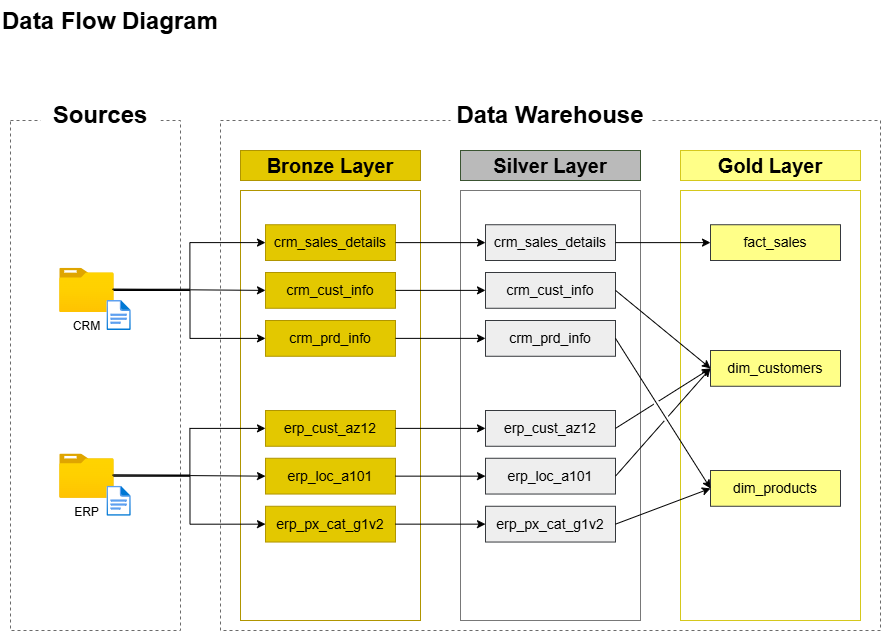

The diagram above was exported from draw.io. Its source (the exported page's mxGraphModel, read from the mxfile embedded in the PNG):
<mxGraphModel dx="872" dy="529" grid="1" gridSize="10" guides="1" tooltips="1" connect="1" arrows="1" fold="1" page="1" pageScale="1" pageWidth="583" pageHeight="827" math="0" shadow="0">
  <root>
    <mxCell id="0" />
    <mxCell id="1" parent="0" />
    <mxCell id="oeN_66XUkiYohqXsOGyH-1" value="&lt;h1 style=&quot;margin-top: 0px;&quot;&gt;Data Flow Diagram&lt;/h1&gt;" style="text;html=1;whiteSpace=wrap;overflow=hidden;rounded=0;" parent="1" vertex="1">
      <mxGeometry x="10" width="350" height="50" as="geometry" />
    </mxCell>
    <mxCell id="oeN_66XUkiYohqXsOGyH-2" value="" style="rounded=0;whiteSpace=wrap;html=1;fillColor=none;dashed=1;strokeColor=light-dark(#6b6b6b, #ededed);" parent="1" vertex="1">
      <mxGeometry x="20" y="120" width="170" height="510" as="geometry" />
    </mxCell>
    <mxCell id="oeN_66XUkiYohqXsOGyH-3" value="Sources" style="rounded=0;whiteSpace=wrap;html=1;fontSize=24;strokeColor=none;align=center;fontStyle=1" parent="1" vertex="1">
      <mxGeometry x="50" y="100" width="120" height="30" as="geometry" />
    </mxCell>
    <mxCell id="oeN_66XUkiYohqXsOGyH-4" value="" style="rounded=0;whiteSpace=wrap;html=1;fillColor=none;dashed=1;strokeColor=light-dark(#6b6b6b, #ededed);" parent="1" vertex="1">
      <mxGeometry x="230" y="120" width="660" height="510" as="geometry" />
    </mxCell>
    <mxCell id="oeN_66XUkiYohqXsOGyH-5" value="Data Warehouse" style="rounded=0;whiteSpace=wrap;html=1;fontSize=24;strokeColor=none;align=center;fontStyle=1" parent="1" vertex="1">
      <mxGeometry x="460" y="100" width="200" height="30" as="geometry" />
    </mxCell>
    <mxCell id="oeN_66XUkiYohqXsOGyH-8" value="Bronze Layer" style="rounded=0;whiteSpace=wrap;html=1;fillColor=#e3c800;strokeColor=#B09500;fontColor=#000000;fontSize=20;fontStyle=1" parent="1" vertex="1">
      <mxGeometry x="250" y="150" width="180" height="30" as="geometry" />
    </mxCell>
    <mxCell id="oeN_66XUkiYohqXsOGyH-9" value="" style="rounded=0;whiteSpace=wrap;html=1;fillColor=none;strokeColor=#B09500;fontColor=#000000;fontSize=20;" parent="1" vertex="1">
      <mxGeometry x="250" y="190" width="180" height="430" as="geometry" />
    </mxCell>
    <mxCell id="oeN_66XUkiYohqXsOGyH-10" value="Silver Layer" style="rounded=0;whiteSpace=wrap;html=1;fillColor=light-dark(#bababa, #718769);strokeColor=#3A5431;fontColor=light-dark(#000000, #121212);fontSize=20;fontStyle=1" parent="1" vertex="1">
      <mxGeometry x="470" y="150" width="180" height="30" as="geometry" />
    </mxCell>
    <mxCell id="oeN_66XUkiYohqXsOGyH-11" value="" style="rounded=0;whiteSpace=wrap;html=1;fillColor=none;strokeColor=light-dark(#787878, #8d7600);fontColor=#000000;fontSize=20;" parent="1" vertex="1">
      <mxGeometry x="470" y="190" width="180" height="430" as="geometry" />
    </mxCell>
    <mxCell id="oeN_66XUkiYohqXsOGyH-12" value="Gold Layer" style="rounded=0;whiteSpace=wrap;html=1;fillColor=#ffff88;strokeColor=light-dark(#D5C81C,#BABDC0);fontSize=20;fontStyle=1" parent="1" vertex="1">
      <mxGeometry x="690" y="150" width="180" height="30" as="geometry" />
    </mxCell>
    <mxCell id="oeN_66XUkiYohqXsOGyH-13" value="" style="rounded=0;whiteSpace=wrap;html=1;fillColor=none;strokeColor=light-dark(#D5C81C,#BABDC0);fontColor=#000000;fontSize=20;" parent="1" vertex="1">
      <mxGeometry x="690" y="190" width="180" height="430" as="geometry" />
    </mxCell>
    <mxCell id="oeN_66XUkiYohqXsOGyH-14" value="&lt;font&gt;CRM&lt;/font&gt;" style="image;aspect=fixed;html=1;points=[];align=center;fontSize=12;image=img/lib/azure2/general/Folder_Blank.svg;" parent="1" vertex="1">
      <mxGeometry x="69.19999999999999" y="267.77" width="54.5" height="44.23" as="geometry" />
    </mxCell>
    <mxCell id="oeN_66XUkiYohqXsOGyH-15" value="" style="image;aspect=fixed;html=1;points=[];align=center;fontSize=12;image=img/lib/azure2/general/File.svg;" parent="1" vertex="1">
      <mxGeometry x="116.44999999999999" y="300" width="24.35" height="30" as="geometry" />
    </mxCell>
    <mxCell id="oeN_66XUkiYohqXsOGyH-45" value="crm_sales_details" style="rounded=0;whiteSpace=wrap;html=1;fontSize=14;fillColor=#e3c800;strokeColor=#B09500;fontColor=#000000;" parent="1" vertex="1">
      <mxGeometry x="275" y="224.23" width="130" height="35.77" as="geometry" />
    </mxCell>
    <mxCell id="oeN_66XUkiYohqXsOGyH-46" value="crm_cust_info" style="rounded=0;whiteSpace=wrap;html=1;fontSize=14;fillColor=#e3c800;strokeColor=#B09500;fontColor=#000000;" parent="1" vertex="1">
      <mxGeometry x="275" y="272" width="130" height="35.77" as="geometry" />
    </mxCell>
    <mxCell id="oeN_66XUkiYohqXsOGyH-47" value="crm_prd_info" style="rounded=0;whiteSpace=wrap;html=1;fontSize=14;fillColor=#e3c800;strokeColor=#B09500;fontColor=#000000;" parent="1" vertex="1">
      <mxGeometry x="275" y="320" width="130" height="35.77" as="geometry" />
    </mxCell>
    <mxCell id="oeN_66XUkiYohqXsOGyH-52" value="" style="endArrow=classic;html=1;rounded=0;exitX=0.992;exitY=0.474;exitDx=0;exitDy=0;exitPerimeter=0;entryX=0;entryY=0.5;entryDx=0;entryDy=0;edgeStyle=orthogonalEdgeStyle;" parent="1" source="oeN_66XUkiYohqXsOGyH-14" target="oeN_66XUkiYohqXsOGyH-45" edge="1">
      <mxGeometry width="50" height="50" relative="1" as="geometry">
        <mxPoint x="480" y="430" as="sourcePoint" />
        <mxPoint x="530" y="380" as="targetPoint" />
      </mxGeometry>
    </mxCell>
    <mxCell id="oeN_66XUkiYohqXsOGyH-53" value="" style="endArrow=classic;html=1;rounded=0;entryX=0;entryY=0.5;entryDx=0;entryDy=0;exitX=0.967;exitY=0.474;exitDx=0;exitDy=0;exitPerimeter=0;" parent="1" source="oeN_66XUkiYohqXsOGyH-14" target="oeN_66XUkiYohqXsOGyH-46" edge="1">
      <mxGeometry width="50" height="50" relative="1" as="geometry">
        <mxPoint x="150" y="285" as="sourcePoint" />
        <mxPoint x="364" y="300" as="targetPoint" />
      </mxGeometry>
    </mxCell>
    <mxCell id="oeN_66XUkiYohqXsOGyH-54" value="" style="endArrow=classic;html=1;rounded=0;entryX=0;entryY=0.5;entryDx=0;entryDy=0;edgeStyle=orthogonalEdgeStyle;" parent="1" target="oeN_66XUkiYohqXsOGyH-47" edge="1">
      <mxGeometry width="50" height="50" relative="1" as="geometry">
        <mxPoint x="123" y="290" as="sourcePoint" />
        <mxPoint x="364" y="308" as="targetPoint" />
      </mxGeometry>
    </mxCell>
    <mxCell id="oeN_66XUkiYohqXsOGyH-55" value="&lt;font&gt;ERP&lt;/font&gt;" style="image;aspect=fixed;html=1;points=[];align=center;fontSize=12;image=img/lib/azure2/general/Folder_Blank.svg;" parent="1" vertex="1">
      <mxGeometry x="69.19999999999999" y="453.53999999999996" width="54.5" height="44.23" as="geometry" />
    </mxCell>
    <mxCell id="oeN_66XUkiYohqXsOGyH-56" value="" style="image;aspect=fixed;html=1;points=[];align=center;fontSize=12;image=img/lib/azure2/general/File.svg;" parent="1" vertex="1">
      <mxGeometry x="116.44999999999999" y="485.77" width="24.35" height="30" as="geometry" />
    </mxCell>
    <mxCell id="oeN_66XUkiYohqXsOGyH-57" value="erp_cust_az12" style="rounded=0;whiteSpace=wrap;html=1;fontSize=14;fillColor=#e3c800;strokeColor=#B09500;fontColor=#000000;" parent="1" vertex="1">
      <mxGeometry x="275" y="410" width="130" height="35.77" as="geometry" />
    </mxCell>
    <mxCell id="oeN_66XUkiYohqXsOGyH-58" value="erp_loc_a101" style="rounded=0;whiteSpace=wrap;html=1;fontSize=14;fillColor=#e3c800;strokeColor=#B09500;fontColor=#000000;" parent="1" vertex="1">
      <mxGeometry x="275" y="457.77" width="130" height="35.77" as="geometry" />
    </mxCell>
    <mxCell id="oeN_66XUkiYohqXsOGyH-59" value="erp_px_cat_g1v2" style="rounded=0;whiteSpace=wrap;html=1;fontSize=14;fillColor=#e3c800;strokeColor=#B09500;fontColor=#000000;" parent="1" vertex="1">
      <mxGeometry x="275" y="505.77" width="130" height="35.77" as="geometry" />
    </mxCell>
    <mxCell id="oeN_66XUkiYohqXsOGyH-60" value="" style="endArrow=classic;html=1;rounded=0;exitX=0.992;exitY=0.474;exitDx=0;exitDy=0;exitPerimeter=0;entryX=0;entryY=0.5;entryDx=0;entryDy=0;edgeStyle=orthogonalEdgeStyle;" parent="1" source="oeN_66XUkiYohqXsOGyH-55" target="oeN_66XUkiYohqXsOGyH-57" edge="1">
      <mxGeometry width="50" height="50" relative="1" as="geometry">
        <mxPoint x="480" y="615.77" as="sourcePoint" />
        <mxPoint x="530" y="565.77" as="targetPoint" />
      </mxGeometry>
    </mxCell>
    <mxCell id="oeN_66XUkiYohqXsOGyH-61" value="" style="endArrow=classic;html=1;rounded=0;entryX=0;entryY=0.5;entryDx=0;entryDy=0;exitX=0.967;exitY=0.474;exitDx=0;exitDy=0;exitPerimeter=0;" parent="1" source="oeN_66XUkiYohqXsOGyH-55" target="oeN_66XUkiYohqXsOGyH-58" edge="1">
      <mxGeometry width="50" height="50" relative="1" as="geometry">
        <mxPoint x="150" y="470.77" as="sourcePoint" />
        <mxPoint x="364" y="485.77" as="targetPoint" />
      </mxGeometry>
    </mxCell>
    <mxCell id="oeN_66XUkiYohqXsOGyH-62" value="" style="endArrow=classic;html=1;rounded=0;entryX=0;entryY=0.5;entryDx=0;entryDy=0;edgeStyle=orthogonalEdgeStyle;" parent="1" target="oeN_66XUkiYohqXsOGyH-59" edge="1">
      <mxGeometry width="50" height="50" relative="1" as="geometry">
        <mxPoint x="123" y="475.77" as="sourcePoint" />
        <mxPoint x="364" y="493.77" as="targetPoint" />
      </mxGeometry>
    </mxCell>
    <mxCell id="oeN_66XUkiYohqXsOGyH-65" value="crm_sales_details" style="rounded=0;whiteSpace=wrap;html=1;fontSize=14;fillColor=#eeeeee;strokeColor=#36393d;" parent="1" vertex="1">
      <mxGeometry x="495" y="224.23" width="130" height="35.77" as="geometry" />
    </mxCell>
    <mxCell id="oeN_66XUkiYohqXsOGyH-66" value="crm_cust_info" style="rounded=0;whiteSpace=wrap;html=1;fontSize=14;fillColor=#eeeeee;strokeColor=#36393d;" parent="1" vertex="1">
      <mxGeometry x="495" y="272" width="130" height="35.77" as="geometry" />
    </mxCell>
    <mxCell id="oeN_66XUkiYohqXsOGyH-67" value="crm_prd_info" style="rounded=0;whiteSpace=wrap;html=1;fontSize=14;fillColor=#eeeeee;strokeColor=#36393d;" parent="1" vertex="1">
      <mxGeometry x="495" y="320" width="130" height="35.77" as="geometry" />
    </mxCell>
    <mxCell id="oeN_66XUkiYohqXsOGyH-68" value="erp_cust_az12" style="rounded=0;whiteSpace=wrap;html=1;fontSize=14;fillColor=#eeeeee;strokeColor=#36393d;" parent="1" vertex="1">
      <mxGeometry x="495" y="410" width="130" height="35.77" as="geometry" />
    </mxCell>
    <mxCell id="oeN_66XUkiYohqXsOGyH-69" value="erp_loc_a101" style="rounded=0;whiteSpace=wrap;html=1;fontSize=14;fillColor=#eeeeee;strokeColor=#36393d;" parent="1" vertex="1">
      <mxGeometry x="495" y="457.77" width="130" height="35.77" as="geometry" />
    </mxCell>
    <mxCell id="oeN_66XUkiYohqXsOGyH-70" value="erp_px_cat_g1v2" style="rounded=0;whiteSpace=wrap;html=1;fontSize=14;fillColor=#eeeeee;strokeColor=#36393d;" parent="1" vertex="1">
      <mxGeometry x="495" y="505.77" width="130" height="35.77" as="geometry" />
    </mxCell>
    <mxCell id="oeN_66XUkiYohqXsOGyH-71" value="" style="endArrow=classic;html=1;rounded=0;entryX=0;entryY=0.5;entryDx=0;entryDy=0;exitX=1;exitY=0.5;exitDx=0;exitDy=0;" parent="1" source="oeN_66XUkiYohqXsOGyH-45" target="oeN_66XUkiYohqXsOGyH-65" edge="1">
      <mxGeometry width="50" height="50" relative="1" as="geometry">
        <mxPoint x="450" y="720" as="sourcePoint" />
        <mxPoint x="603" y="721" as="targetPoint" />
      </mxGeometry>
    </mxCell>
    <mxCell id="oeN_66XUkiYohqXsOGyH-72" value="" style="endArrow=classic;html=1;rounded=0;entryX=0;entryY=0.5;entryDx=0;entryDy=0;exitX=1;exitY=0.5;exitDx=0;exitDy=0;" parent="1" source="oeN_66XUkiYohqXsOGyH-46" target="oeN_66XUkiYohqXsOGyH-66" edge="1">
      <mxGeometry width="50" height="50" relative="1" as="geometry">
        <mxPoint x="410" y="300" as="sourcePoint" />
        <mxPoint x="500" y="300" as="targetPoint" />
      </mxGeometry>
    </mxCell>
    <mxCell id="oeN_66XUkiYohqXsOGyH-73" value="" style="endArrow=classic;html=1;rounded=0;entryX=0;entryY=0.5;entryDx=0;entryDy=0;exitX=1;exitY=0.5;exitDx=0;exitDy=0;" parent="1" source="oeN_66XUkiYohqXsOGyH-47" target="oeN_66XUkiYohqXsOGyH-67" edge="1">
      <mxGeometry width="50" height="50" relative="1" as="geometry">
        <mxPoint x="450" y="320" as="sourcePoint" />
        <mxPoint x="540" y="320" as="targetPoint" />
      </mxGeometry>
    </mxCell>
    <mxCell id="oeN_66XUkiYohqXsOGyH-74" value="" style="endArrow=classic;html=1;rounded=0;exitX=1;exitY=0.5;exitDx=0;exitDy=0;" parent="1" source="oeN_66XUkiYohqXsOGyH-57" target="oeN_66XUkiYohqXsOGyH-68" edge="1">
      <mxGeometry width="50" height="50" relative="1" as="geometry">
        <mxPoint x="470" y="390" as="sourcePoint" />
        <mxPoint x="560" y="390" as="targetPoint" />
      </mxGeometry>
    </mxCell>
    <mxCell id="oeN_66XUkiYohqXsOGyH-75" value="" style="endArrow=classic;html=1;rounded=0;exitX=1;exitY=0.5;exitDx=0;exitDy=0;entryX=0;entryY=0.5;entryDx=0;entryDy=0;" parent="1" source="oeN_66XUkiYohqXsOGyH-58" target="oeN_66XUkiYohqXsOGyH-69" edge="1">
      <mxGeometry width="50" height="50" relative="1" as="geometry">
        <mxPoint x="480" y="480" as="sourcePoint" />
        <mxPoint x="570" y="480" as="targetPoint" />
      </mxGeometry>
    </mxCell>
    <mxCell id="oeN_66XUkiYohqXsOGyH-76" value="" style="endArrow=classic;html=1;rounded=0;exitX=1;exitY=0.5;exitDx=0;exitDy=0;" parent="1" source="oeN_66XUkiYohqXsOGyH-59" target="oeN_66XUkiYohqXsOGyH-70" edge="1">
      <mxGeometry width="50" height="50" relative="1" as="geometry">
        <mxPoint x="450" y="490" as="sourcePoint" />
        <mxPoint x="540" y="490" as="targetPoint" />
      </mxGeometry>
    </mxCell>
    <mxCell id="oeN_66XUkiYohqXsOGyH-77" value="fact_sales" style="rounded=0;whiteSpace=wrap;html=1;fontSize=14;fillColor=#ffff88;strokeColor=#36393d;" parent="1" vertex="1">
      <mxGeometry x="720" y="224.23000000000002" width="130" height="35.77" as="geometry" />
    </mxCell>
    <mxCell id="oeN_66XUkiYohqXsOGyH-78" value="dim_customers" style="rounded=0;whiteSpace=wrap;html=1;fontSize=14;fillColor=#ffff88;strokeColor=#36393d;" parent="1" vertex="1">
      <mxGeometry x="720" y="350" width="130" height="35.77" as="geometry" />
    </mxCell>
    <mxCell id="oeN_66XUkiYohqXsOGyH-79" value="dim_products" style="rounded=0;whiteSpace=wrap;html=1;fontSize=14;fillColor=#ffff88;strokeColor=#36393d;" parent="1" vertex="1">
      <mxGeometry x="720" y="470" width="130" height="35.77" as="geometry" />
    </mxCell>
    <mxCell id="oeN_66XUkiYohqXsOGyH-81" value="" style="endArrow=classic;html=1;rounded=0;entryX=0;entryY=0.5;entryDx=0;entryDy=0;exitX=1;exitY=0.5;exitDx=0;exitDy=0;" parent="1" source="oeN_66XUkiYohqXsOGyH-65" target="oeN_66XUkiYohqXsOGyH-77" edge="1">
      <mxGeometry width="50" height="50" relative="1" as="geometry">
        <mxPoint x="470" y="270" as="sourcePoint" />
        <mxPoint x="560" y="270" as="targetPoint" />
      </mxGeometry>
    </mxCell>
    <mxCell id="oeN_66XUkiYohqXsOGyH-82" value="" style="endArrow=classic;html=1;rounded=0;entryX=0;entryY=0.5;entryDx=0;entryDy=0;exitX=1;exitY=0.5;exitDx=0;exitDy=0;jumpStyle=gap;" parent="1" source="oeN_66XUkiYohqXsOGyH-66" target="oeN_66XUkiYohqXsOGyH-78" edge="1">
      <mxGeometry width="50" height="50" relative="1" as="geometry">
        <mxPoint x="710" y="310" as="sourcePoint" />
        <mxPoint x="805" y="310" as="targetPoint" />
      </mxGeometry>
    </mxCell>
    <mxCell id="oeN_66XUkiYohqXsOGyH-83" value="" style="endArrow=classic;html=1;rounded=0;entryX=0;entryY=0.5;entryDx=0;entryDy=0;exitX=1;exitY=0.5;exitDx=0;exitDy=0;jumpStyle=gap;" parent="1" source="oeN_66XUkiYohqXsOGyH-67" target="oeN_66XUkiYohqXsOGyH-79" edge="1">
      <mxGeometry width="50" height="50" relative="1" as="geometry">
        <mxPoint x="670" y="410" as="sourcePoint" />
        <mxPoint x="765" y="488" as="targetPoint" />
      </mxGeometry>
    </mxCell>
    <mxCell id="oeN_66XUkiYohqXsOGyH-84" value="" style="endArrow=classic;html=1;rounded=0;entryX=0;entryY=0.5;entryDx=0;entryDy=0;exitX=1;exitY=0.5;exitDx=0;exitDy=0;jumpStyle=gap;" parent="1" source="oeN_66XUkiYohqXsOGyH-68" target="oeN_66XUkiYohqXsOGyH-78" edge="1">
      <mxGeometry width="50" height="50" relative="1" as="geometry">
        <mxPoint x="700" y="560" as="sourcePoint" />
        <mxPoint x="795" y="710" as="targetPoint" />
      </mxGeometry>
    </mxCell>
    <mxCell id="oeN_66XUkiYohqXsOGyH-85" value="" style="endArrow=classic;html=1;rounded=0;entryX=0;entryY=0.5;entryDx=0;entryDy=0;exitX=1;exitY=0.5;exitDx=0;exitDy=0;jumpStyle=gap;" parent="1" source="oeN_66XUkiYohqXsOGyH-69" target="oeN_66XUkiYohqXsOGyH-78" edge="1">
      <mxGeometry width="50" height="50" relative="1" as="geometry">
        <mxPoint x="690" y="570" as="sourcePoint" />
        <mxPoint x="785" y="510" as="targetPoint" />
      </mxGeometry>
    </mxCell>
    <mxCell id="oeN_66XUkiYohqXsOGyH-86" value="" style="endArrow=classic;html=1;rounded=0;entryX=0;entryY=0.5;entryDx=0;entryDy=0;exitX=1;exitY=0.5;exitDx=0;exitDy=0;jumpStyle=gap;" parent="1" source="oeN_66XUkiYohqXsOGyH-70" target="oeN_66XUkiYohqXsOGyH-79" edge="1">
      <mxGeometry width="50" height="50" relative="1" as="geometry">
        <mxPoint x="650" y="608" as="sourcePoint" />
        <mxPoint x="745" y="500" as="targetPoint" />
      </mxGeometry>
    </mxCell>
  </root>
</mxGraphModel>